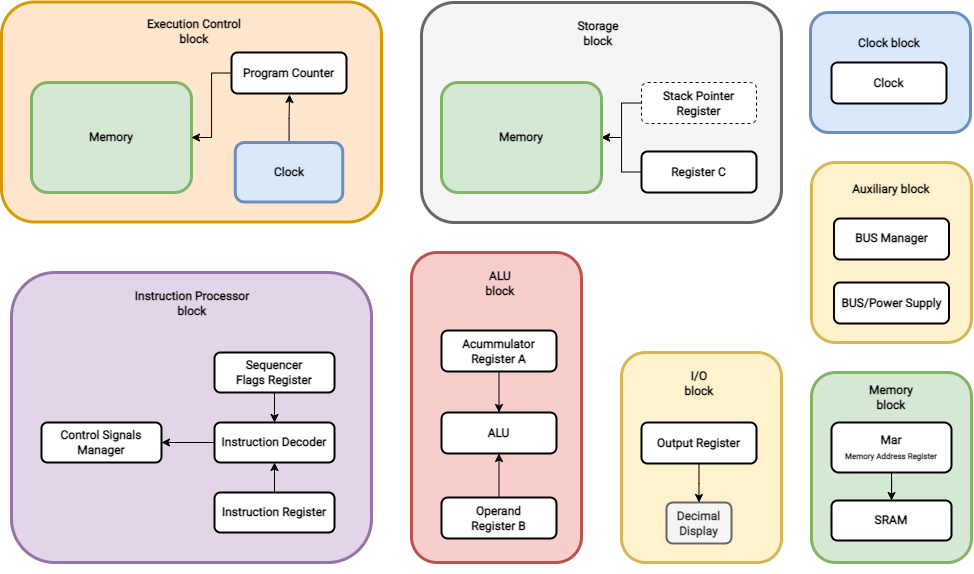

The diagram above was exported from draw.io. Its source (the exported page's mxGraphModel, read from the mxfile embedded in the PNG):
<mxGraphModel dx="1139" dy="599" grid="1" gridSize="10" guides="1" tooltips="1" connect="1" arrows="1" fold="1" page="1" pageScale="1" pageWidth="1169" pageHeight="827" math="0" shadow="0">
  <root>
    <mxCell id="WIyWlLk6GJQsqaUBKTNV-0" />
    <mxCell id="WIyWlLk6GJQsqaUBKTNV-1" parent="WIyWlLk6GJQsqaUBKTNV-0" />
    <mxCell id="zYPDrFBqco1LPfhH1ZoV-26" value="" style="group;strokeWidth=3;" parent="WIyWlLk6GJQsqaUBKTNV-1" vertex="1" connectable="0">
      <mxGeometry x="500" y="350" width="170" height="300" as="geometry" />
    </mxCell>
    <mxCell id="zYPDrFBqco1LPfhH1ZoV-22" value="" style="rounded=1;whiteSpace=wrap;html=1;fontFamily=Roboto;fontSource=https%3A%2F%2Ffonts.googleapis.com%2Fcss%3Ffamily%3DRoboto;strokeWidth=3;fillColor=#f8cecc;strokeColor=#b85450;" parent="zYPDrFBqco1LPfhH1ZoV-26" vertex="1">
      <mxGeometry y="-10" width="170" height="310" as="geometry" />
    </mxCell>
    <mxCell id="zYPDrFBqco1LPfhH1ZoV-19" value="Operand&lt;br&gt;Register B" style="rounded=1;whiteSpace=wrap;html=1;fontSize=12;glass=0;strokeWidth=2;shadow=0;fontFamily=Roboto;fontStyle=1;fontSource=https%3A%2F%2Ffonts.googleapis.com%2Fcss%3Ffamily%3DRoboto;" parent="zYPDrFBqco1LPfhH1ZoV-26" vertex="1">
      <mxGeometry x="30" y="235" width="115" height="41" as="geometry" />
    </mxCell>
    <mxCell id="zYPDrFBqco1LPfhH1ZoV-20" value="Acummulator&lt;br&gt;Register A" style="rounded=1;whiteSpace=wrap;html=1;fontSize=12;glass=0;strokeWidth=2;shadow=0;fontFamily=Roboto;fontStyle=1;fontSource=https%3A%2F%2Ffonts.googleapis.com%2Fcss%3Ffamily%3DRoboto;" parent="zYPDrFBqco1LPfhH1ZoV-26" vertex="1">
      <mxGeometry x="30" y="68" width="115" height="41" as="geometry" />
    </mxCell>
    <mxCell id="zYPDrFBqco1LPfhH1ZoV-21" value="ALU" style="rounded=1;whiteSpace=wrap;html=1;fontSize=12;glass=0;strokeWidth=2;shadow=0;fontFamily=Roboto;fontStyle=1;fontSource=https%3A%2F%2Ffonts.googleapis.com%2Fcss%3Ffamily%3DRoboto;" parent="zYPDrFBqco1LPfhH1ZoV-26" vertex="1">
      <mxGeometry x="30" y="150" width="115" height="41" as="geometry" />
    </mxCell>
    <mxCell id="zYPDrFBqco1LPfhH1ZoV-24" value="" style="edgeStyle=orthogonalEdgeStyle;rounded=0;orthogonalLoop=1;jettySize=auto;html=1;fontFamily=Roboto;fontSource=https%3A%2F%2Ffonts.googleapis.com%2Fcss%3Ffamily%3DRoboto;" parent="zYPDrFBqco1LPfhH1ZoV-26" source="zYPDrFBqco1LPfhH1ZoV-19" target="zYPDrFBqco1LPfhH1ZoV-21" edge="1">
      <mxGeometry relative="1" as="geometry" />
    </mxCell>
    <mxCell id="zYPDrFBqco1LPfhH1ZoV-23" value="" style="edgeStyle=orthogonalEdgeStyle;rounded=0;orthogonalLoop=1;jettySize=auto;html=1;fontFamily=Roboto;fontSource=https%3A%2F%2Ffonts.googleapis.com%2Fcss%3Ffamily%3DRoboto;" parent="zYPDrFBqco1LPfhH1ZoV-26" source="zYPDrFBqco1LPfhH1ZoV-20" target="zYPDrFBqco1LPfhH1ZoV-21" edge="1">
      <mxGeometry relative="1" as="geometry" />
    </mxCell>
    <mxCell id="zYPDrFBqco1LPfhH1ZoV-25" value="ALU&lt;br&gt;block" style="text;html=1;strokeColor=none;fillColor=none;align=center;verticalAlign=middle;whiteSpace=wrap;rounded=0;fontFamily=Roboto;fontSource=https%3A%2F%2Ffonts.googleapis.com%2Fcss%3Ffamily%3DRoboto;fontStyle=1" parent="zYPDrFBqco1LPfhH1ZoV-26" vertex="1">
      <mxGeometry x="59" y="6" width="60" height="30" as="geometry" />
    </mxCell>
    <mxCell id="zYPDrFBqco1LPfhH1ZoV-61" value="" style="group" parent="WIyWlLk6GJQsqaUBKTNV-1" vertex="1" connectable="0">
      <mxGeometry x="100" y="370" width="360" height="280" as="geometry" />
    </mxCell>
    <mxCell id="zYPDrFBqco1LPfhH1ZoV-50" value="" style="rounded=1;whiteSpace=wrap;html=1;fontFamily=Roboto;fontSource=https%3A%2F%2Ffonts.googleapis.com%2Fcss%3Ffamily%3DRoboto;strokeWidth=3;fillColor=#e1d5e7;strokeColor=#9673a6;" parent="zYPDrFBqco1LPfhH1ZoV-61" vertex="1">
      <mxGeometry y="-10" width="360" height="290" as="geometry" />
    </mxCell>
    <mxCell id="zYPDrFBqco1LPfhH1ZoV-40" value="Control Signals Manager" style="rounded=1;whiteSpace=wrap;html=1;fontSize=12;glass=0;strokeWidth=2;shadow=0;fontFamily=Roboto;fontStyle=1;fontSource=https%3A%2F%2Ffonts.googleapis.com%2Fcss%3Ffamily%3DRoboto;" parent="zYPDrFBqco1LPfhH1ZoV-61" vertex="1">
      <mxGeometry x="30" y="140" width="120" height="40" as="geometry" />
    </mxCell>
    <mxCell id="zYPDrFBqco1LPfhH1ZoV-41" value="Sequencer&lt;br&gt;Flags Register" style="rounded=1;whiteSpace=wrap;html=1;fontSize=12;glass=0;strokeWidth=2;shadow=0;fontFamily=Roboto;fontStyle=1;fontSource=https%3A%2F%2Ffonts.googleapis.com%2Fcss%3Ffamily%3DRoboto;" parent="zYPDrFBqco1LPfhH1ZoV-61" vertex="1">
      <mxGeometry x="203" y="70" width="120" height="40" as="geometry" />
    </mxCell>
    <mxCell id="zYPDrFBqco1LPfhH1ZoV-49" value="" style="edgeStyle=orthogonalEdgeStyle;rounded=0;orthogonalLoop=1;jettySize=auto;html=1;fontFamily=Roboto;fontSource=https%3A%2F%2Ffonts.googleapis.com%2Fcss%3Ffamily%3DRoboto;" parent="zYPDrFBqco1LPfhH1ZoV-61" source="zYPDrFBqco1LPfhH1ZoV-42" target="zYPDrFBqco1LPfhH1ZoV-40" edge="1">
      <mxGeometry relative="1" as="geometry" />
    </mxCell>
    <mxCell id="zYPDrFBqco1LPfhH1ZoV-42" value="Instruction Decoder" style="rounded=1;whiteSpace=wrap;html=1;fontSize=12;glass=0;strokeWidth=2;shadow=0;fontFamily=Roboto;fontStyle=1;fontSource=https%3A%2F%2Ffonts.googleapis.com%2Fcss%3Ffamily%3DRoboto;" parent="zYPDrFBqco1LPfhH1ZoV-61" vertex="1">
      <mxGeometry x="203" y="140" width="120" height="40" as="geometry" />
    </mxCell>
    <mxCell id="zYPDrFBqco1LPfhH1ZoV-46" value="" style="edgeStyle=orthogonalEdgeStyle;rounded=0;orthogonalLoop=1;jettySize=auto;html=1;fontFamily=Roboto;fontSource=https%3A%2F%2Ffonts.googleapis.com%2Fcss%3Ffamily%3DRoboto;entryX=0.5;entryY=0;entryDx=0;entryDy=0;" parent="zYPDrFBqco1LPfhH1ZoV-61" source="zYPDrFBqco1LPfhH1ZoV-41" target="zYPDrFBqco1LPfhH1ZoV-42" edge="1">
      <mxGeometry relative="1" as="geometry" />
    </mxCell>
    <mxCell id="zYPDrFBqco1LPfhH1ZoV-44" value="" style="edgeStyle=orthogonalEdgeStyle;rounded=0;orthogonalLoop=1;jettySize=auto;html=1;fontFamily=Roboto;fontSource=https%3A%2F%2Ffonts.googleapis.com%2Fcss%3Ffamily%3DRoboto;" parent="zYPDrFBqco1LPfhH1ZoV-61" source="zYPDrFBqco1LPfhH1ZoV-43" target="zYPDrFBqco1LPfhH1ZoV-42" edge="1">
      <mxGeometry relative="1" as="geometry" />
    </mxCell>
    <mxCell id="zYPDrFBqco1LPfhH1ZoV-43" value="Instruction Register" style="rounded=1;whiteSpace=wrap;html=1;fontSize=12;glass=0;strokeWidth=2;shadow=0;fontFamily=Roboto;fontStyle=1;fontSource=https%3A%2F%2Ffonts.googleapis.com%2Fcss%3Ffamily%3DRoboto;" parent="zYPDrFBqco1LPfhH1ZoV-61" vertex="1">
      <mxGeometry x="203" y="210" width="120" height="40" as="geometry" />
    </mxCell>
    <mxCell id="zYPDrFBqco1LPfhH1ZoV-51" value="Instruction Processor block" style="text;html=1;strokeColor=none;fillColor=none;align=center;verticalAlign=middle;whiteSpace=wrap;rounded=0;fontFamily=Roboto;fontSource=https%3A%2F%2Ffonts.googleapis.com%2Fcss%3Ffamily%3DRoboto;fontStyle=1" parent="zYPDrFBqco1LPfhH1ZoV-61" vertex="1">
      <mxGeometry x="111" y="6" width="140" height="30" as="geometry" />
    </mxCell>
    <mxCell id="zYPDrFBqco1LPfhH1ZoV-47" value="" style="group" parent="WIyWlLk6GJQsqaUBKTNV-1" vertex="1" connectable="0">
      <mxGeometry x="710" y="450" width="160" height="200" as="geometry" />
    </mxCell>
    <mxCell id="zYPDrFBqco1LPfhH1ZoV-29" value="" style="rounded=1;whiteSpace=wrap;html=1;fontFamily=Roboto;fontSource=https%3A%2F%2Ffonts.googleapis.com%2Fcss%3Ffamily%3DRoboto;fillColor=#fff2cc;strokeColor=#d6b656;strokeWidth=3;" parent="zYPDrFBqco1LPfhH1ZoV-47" vertex="1">
      <mxGeometry y="-10" width="160" height="210" as="geometry" />
    </mxCell>
    <mxCell id="zYPDrFBqco1LPfhH1ZoV-27" value="Output Register" style="rounded=1;whiteSpace=wrap;html=1;fontSize=12;glass=0;strokeWidth=2;shadow=0;fontFamily=Roboto;fontStyle=1;fontSource=https%3A%2F%2Ffonts.googleapis.com%2Fcss%3Ffamily%3DRoboto;" parent="zYPDrFBqco1LPfhH1ZoV-47" vertex="1">
      <mxGeometry x="20" y="60" width="115" height="41" as="geometry" />
    </mxCell>
    <mxCell id="zYPDrFBqco1LPfhH1ZoV-28" value="Decimal Display" style="rounded=1;whiteSpace=wrap;html=1;fontSize=12;glass=0;strokeWidth=2;shadow=0;fontFamily=Roboto;fontStyle=1;fontSource=https%3A%2F%2Ffonts.googleapis.com%2Fcss%3Ffamily%3DRoboto;fillColor=#f5f5f5;fontColor=#333333;strokeColor=#666666;" parent="zYPDrFBqco1LPfhH1ZoV-47" vertex="1">
      <mxGeometry x="45" y="140" width="65" height="41" as="geometry" />
    </mxCell>
    <mxCell id="zYPDrFBqco1LPfhH1ZoV-39" value="" style="edgeStyle=orthogonalEdgeStyle;rounded=0;orthogonalLoop=1;jettySize=auto;html=1;fontFamily=Roboto;fontSource=https%3A%2F%2Ffonts.googleapis.com%2Fcss%3Ffamily%3DRoboto;" parent="zYPDrFBqco1LPfhH1ZoV-47" source="zYPDrFBqco1LPfhH1ZoV-27" target="zYPDrFBqco1LPfhH1ZoV-28" edge="1">
      <mxGeometry relative="1" as="geometry" />
    </mxCell>
    <mxCell id="zYPDrFBqco1LPfhH1ZoV-38" value="I/O&lt;br&gt;block" style="text;html=1;strokeColor=none;fillColor=none;align=center;verticalAlign=middle;whiteSpace=wrap;rounded=0;fontFamily=Roboto;fontSource=https%3A%2F%2Ffonts.googleapis.com%2Fcss%3Ffamily%3DRoboto;fontStyle=1" parent="zYPDrFBqco1LPfhH1ZoV-47" vertex="1">
      <mxGeometry x="47.5" y="6" width="60" height="30" as="geometry" />
    </mxCell>
    <mxCell id="0_7IDqdicIsiFe5hwPih-0" value="" style="group;strokeWidth=3;" parent="WIyWlLk6GJQsqaUBKTNV-1" vertex="1" connectable="0">
      <mxGeometry x="900" y="430" width="160" height="230" as="geometry" />
    </mxCell>
    <mxCell id="0_7IDqdicIsiFe5hwPih-1" value="" style="edgeStyle=orthogonalEdgeStyle;rounded=0;orthogonalLoop=1;jettySize=auto;html=1;startArrow=oval;fillColor=#d5e8d4;strokeColor=#82b366;entryX=0.5;entryY=0;entryDx=0;entryDy=0;strokeWidth=3;endArrow=block;endFill=1;startFill=1;" parent="0_7IDqdicIsiFe5hwPih-0" target="0_7IDqdicIsiFe5hwPih-5" edge="1">
      <mxGeometry relative="1" as="geometry">
        <mxPoint x="80" y="70" as="sourcePoint" />
        <mxPoint x="79.6544827586207" y="107.99999999999989" as="targetPoint" />
        <Array as="points" />
      </mxGeometry>
    </mxCell>
    <mxCell id="0_7IDqdicIsiFe5hwPih-2" value="Memory&lt;br&gt;Address" style="edgeLabel;html=1;align=center;verticalAlign=middle;resizable=0;points=[];fontSize=8;fontFamily=Roboto;fontSource=https%3A%2F%2Ffonts.googleapis.com%2Fcss%3Ffamily%3DRoboto;" parent="0_7IDqdicIsiFe5hwPih-1" vertex="1" connectable="0">
      <mxGeometry x="-0.4408" y="-7" relative="1" as="geometry">
        <mxPoint x="39" y="9" as="offset" />
      </mxGeometry>
    </mxCell>
    <mxCell id="0_7IDqdicIsiFe5hwPih-3" value="" style="rounded=1;whiteSpace=wrap;html=1;fillColor=#d5e8d4;strokeColor=#82b366;strokeWidth=3;" parent="0_7IDqdicIsiFe5hwPih-0" vertex="1">
      <mxGeometry y="30" width="160" height="190" as="geometry" />
    </mxCell>
    <mxCell id="0_7IDqdicIsiFe5hwPih-4" value="Mar&lt;br&gt;&lt;font style=&quot;font-size: 8px&quot;&gt;Memory Address Register&lt;/font&gt;" style="rounded=1;whiteSpace=wrap;fontSize=12;glass=0;strokeWidth=2;shadow=0;fontFamily=Roboto;html=1;fontStyle=1;fontSource=https%3A%2F%2Ffonts.googleapis.com%2Fcss%3Ffamily%3DRoboto;" parent="0_7IDqdicIsiFe5hwPih-0" vertex="1">
      <mxGeometry x="20" y="80" width="120" height="50" as="geometry" />
    </mxCell>
    <mxCell id="0_7IDqdicIsiFe5hwPih-5" value="SRAM" style="rounded=1;whiteSpace=wrap;html=1;fontSize=12;glass=0;strokeWidth=2;shadow=0;fontFamily=Roboto;fontStyle=1;fontSource=https%3A%2F%2Ffonts.googleapis.com%2Fcss%3Ffamily%3DRoboto;" parent="0_7IDqdicIsiFe5hwPih-0" vertex="1">
      <mxGeometry x="20" y="158" width="120" height="40" as="geometry" />
    </mxCell>
    <mxCell id="0_7IDqdicIsiFe5hwPih-6" value="" style="edgeStyle=orthogonalEdgeStyle;rounded=0;orthogonalLoop=1;jettySize=auto;html=1;" parent="0_7IDqdicIsiFe5hwPih-0" source="0_7IDqdicIsiFe5hwPih-4" target="0_7IDqdicIsiFe5hwPih-5" edge="1">
      <mxGeometry relative="1" as="geometry" />
    </mxCell>
    <mxCell id="0_7IDqdicIsiFe5hwPih-7" value="Memory&lt;br&gt;block" style="text;html=1;strokeColor=none;fillColor=none;align=center;verticalAlign=middle;whiteSpace=wrap;rounded=0;fontFamily=Roboto;fontSource=https%3A%2F%2Ffonts.googleapis.com%2Fcss%3Ffamily%3DRoboto;fontStyle=1" parent="0_7IDqdicIsiFe5hwPih-0" vertex="1">
      <mxGeometry x="50" y="40" width="60" height="30" as="geometry" />
    </mxCell>
    <mxCell id="0_7IDqdicIsiFe5hwPih-12" value="" style="group" parent="WIyWlLk6GJQsqaUBKTNV-1" vertex="1" connectable="0">
      <mxGeometry x="90" y="89.5" width="380" height="220" as="geometry" />
    </mxCell>
    <mxCell id="zYPDrFBqco1LPfhH1ZoV-54" value="" style="rounded=1;whiteSpace=wrap;html=1;fontFamily=Roboto;fontSource=https%3A%2F%2Ffonts.googleapis.com%2Fcss%3Ffamily%3DRoboto;strokeWidth=3;fillColor=#ffe6cc;strokeColor=#d79b00;" parent="0_7IDqdicIsiFe5hwPih-12" vertex="1">
      <mxGeometry width="380" height="220" as="geometry" />
    </mxCell>
    <mxCell id="zYPDrFBqco1LPfhH1ZoV-53" value="Program Counter" style="rounded=1;whiteSpace=wrap;html=1;fontSize=12;glass=0;strokeWidth=2;shadow=0;fontFamily=Roboto;fontStyle=1;fontSource=https%3A%2F%2Ffonts.googleapis.com%2Fcss%3Ffamily%3DRoboto;" parent="0_7IDqdicIsiFe5hwPih-12" vertex="1">
      <mxGeometry x="230" y="50.5" width="115" height="41" as="geometry" />
    </mxCell>
    <mxCell id="zYPDrFBqco1LPfhH1ZoV-55" value="Execution Control&lt;br&gt;block" style="text;html=1;strokeColor=none;fillColor=none;align=center;verticalAlign=middle;whiteSpace=wrap;rounded=0;fontFamily=Roboto;fontSource=https%3A%2F%2Ffonts.googleapis.com%2Fcss%3Ffamily%3DRoboto;fontStyle=1" parent="0_7IDqdicIsiFe5hwPih-12" vertex="1">
      <mxGeometry x="123" y="14.5" width="140" height="30" as="geometry" />
    </mxCell>
    <mxCell id="zYPDrFBqco1LPfhH1ZoV-13" value="Memory" style="rounded=1;whiteSpace=wrap;html=1;fillColor=#d5e8d4;strokeColor=#82b366;strokeWidth=3;fontFamily=Roboto;fontSource=https%3A%2F%2Ffonts.googleapis.com%2Fcss%3Ffamily%3DRoboto;fontStyle=1" parent="0_7IDqdicIsiFe5hwPih-12" vertex="1">
      <mxGeometry x="30" y="80.5" width="160" height="110" as="geometry" />
    </mxCell>
    <mxCell id="0_7IDqdicIsiFe5hwPih-10" value="" style="edgeStyle=orthogonalEdgeStyle;rounded=0;orthogonalLoop=1;jettySize=auto;html=1;fontFamily=Roboto;fontSource=https%3A%2F%2Ffonts.googleapis.com%2Fcss%3Ffamily%3DRoboto;" parent="0_7IDqdicIsiFe5hwPih-12" source="zYPDrFBqco1LPfhH1ZoV-53" target="zYPDrFBqco1LPfhH1ZoV-13" edge="1">
      <mxGeometry relative="1" as="geometry" />
    </mxCell>
    <mxCell id="aiGJo7AS_xWGP0ds3frr-21" value="" style="edgeStyle=orthogonalEdgeStyle;rounded=0;orthogonalLoop=1;jettySize=auto;html=1;" edge="1" parent="0_7IDqdicIsiFe5hwPih-12" source="aiGJo7AS_xWGP0ds3frr-13">
      <mxGeometry relative="1" as="geometry">
        <mxPoint x="288" y="92.5" as="targetPoint" />
      </mxGeometry>
    </mxCell>
    <mxCell id="aiGJo7AS_xWGP0ds3frr-13" value="Clock" style="rounded=1;whiteSpace=wrap;html=1;fontFamily=Roboto;fontSource=https%3A%2F%2Ffonts.googleapis.com%2Fcss%3Ffamily%3DRoboto;fillColor=#dae8fc;strokeColor=#6c8ebf;strokeWidth=3;fontStyle=1" vertex="1" parent="0_7IDqdicIsiFe5hwPih-12">
      <mxGeometry x="233.75" y="140.5" width="107.5" height="59.5" as="geometry" />
    </mxCell>
    <mxCell id="0_7IDqdicIsiFe5hwPih-13" value="" style="group" parent="WIyWlLk6GJQsqaUBKTNV-1" vertex="1" connectable="0">
      <mxGeometry x="510" y="100" width="360" height="210" as="geometry" />
    </mxCell>
    <mxCell id="zYPDrFBqco1LPfhH1ZoV-63" value="" style="rounded=1;whiteSpace=wrap;html=1;fontFamily=Roboto;fontSource=https%3A%2F%2Ffonts.googleapis.com%2Fcss%3Ffamily%3DRoboto;strokeWidth=3;fillColor=#f5f5f5;fontColor=#333333;strokeColor=#666666;" parent="0_7IDqdicIsiFe5hwPih-13" vertex="1">
      <mxGeometry y="-10" width="360" height="220" as="geometry" />
    </mxCell>
    <mxCell id="aiGJo7AS_xWGP0ds3frr-19" value="" style="edgeStyle=orthogonalEdgeStyle;rounded=0;orthogonalLoop=1;jettySize=auto;html=1;" edge="1" parent="0_7IDqdicIsiFe5hwPih-13" source="zYPDrFBqco1LPfhH1ZoV-58" target="0_7IDqdicIsiFe5hwPih-11">
      <mxGeometry relative="1" as="geometry" />
    </mxCell>
    <mxCell id="zYPDrFBqco1LPfhH1ZoV-58" value="Register C" style="rounded=1;whiteSpace=wrap;html=1;fontSize=12;glass=0;strokeWidth=2;shadow=0;fontFamily=Roboto;fontStyle=1;fontSource=https%3A%2F%2Ffonts.googleapis.com%2Fcss%3Ffamily%3DRoboto;" parent="0_7IDqdicIsiFe5hwPih-13" vertex="1">
      <mxGeometry x="220" y="139" width="115" height="41" as="geometry" />
    </mxCell>
    <mxCell id="aiGJo7AS_xWGP0ds3frr-20" value="" style="edgeStyle=orthogonalEdgeStyle;rounded=0;orthogonalLoop=1;jettySize=auto;html=1;" edge="1" parent="0_7IDqdicIsiFe5hwPih-13" source="zYPDrFBqco1LPfhH1ZoV-59" target="0_7IDqdicIsiFe5hwPih-11">
      <mxGeometry relative="1" as="geometry" />
    </mxCell>
    <mxCell id="zYPDrFBqco1LPfhH1ZoV-59" value="Stack Pointer Register" style="rounded=1;whiteSpace=wrap;html=1;fontSize=12;glass=0;strokeWidth=1;shadow=0;fontFamily=Roboto;fontStyle=1;fontSource=https%3A%2F%2Ffonts.googleapis.com%2Fcss%3Ffamily%3DRoboto;dashed=1;" parent="0_7IDqdicIsiFe5hwPih-13" vertex="1">
      <mxGeometry x="220" y="70" width="115" height="41" as="geometry" />
    </mxCell>
    <mxCell id="zYPDrFBqco1LPfhH1ZoV-74" value="Storage&lt;br&gt;block" style="text;html=1;strokeColor=none;fillColor=none;align=center;verticalAlign=middle;whiteSpace=wrap;rounded=0;fontFamily=Roboto;fontSource=https%3A%2F%2Ffonts.googleapis.com%2Fcss%3Ffamily%3DRoboto;fontStyle=1" parent="0_7IDqdicIsiFe5hwPih-13" vertex="1">
      <mxGeometry x="107" y="6" width="140" height="30" as="geometry" />
    </mxCell>
    <mxCell id="0_7IDqdicIsiFe5hwPih-11" value="Memory" style="rounded=1;whiteSpace=wrap;html=1;fillColor=#d5e8d4;strokeColor=#82b366;strokeWidth=3;fontFamily=Roboto;fontSource=https%3A%2F%2Ffonts.googleapis.com%2Fcss%3Ffamily%3DRoboto;fontStyle=1" parent="0_7IDqdicIsiFe5hwPih-13" vertex="1">
      <mxGeometry x="20" y="70" width="160" height="110" as="geometry" />
    </mxCell>
    <mxCell id="zYPDrFBqco1LPfhH1ZoV-17" value="" style="rounded=1;whiteSpace=wrap;html=1;fontFamily=Roboto;fontSource=https%3A%2F%2Ffonts.googleapis.com%2Fcss%3Ffamily%3DRoboto;fillColor=#dae8fc;strokeColor=#6c8ebf;strokeWidth=3;" parent="WIyWlLk6GJQsqaUBKTNV-1" vertex="1">
      <mxGeometry x="899" y="100" width="160" height="120" as="geometry" />
    </mxCell>
    <mxCell id="zYPDrFBqco1LPfhH1ZoV-57" value="Clock block" style="text;html=1;strokeColor=none;fillColor=none;align=center;verticalAlign=middle;whiteSpace=wrap;rounded=0;fontFamily=Roboto;fontSource=https%3A%2F%2Ffonts.googleapis.com%2Fcss%3Ffamily%3DRoboto;fontStyle=1" parent="WIyWlLk6GJQsqaUBKTNV-1" vertex="1">
      <mxGeometry x="907.5" y="120.25" width="140" height="21.95121951219512" as="geometry" />
    </mxCell>
    <mxCell id="aiGJo7AS_xWGP0ds3frr-10" value="Clock" style="rounded=1;whiteSpace=wrap;html=1;fontSize=12;glass=0;strokeWidth=2;shadow=0;fontFamily=Roboto;fontStyle=1;fontSource=https%3A%2F%2Ffonts.googleapis.com%2Fcss%3Ffamily%3DRoboto;" vertex="1" parent="WIyWlLk6GJQsqaUBKTNV-1">
      <mxGeometry x="920" y="150" width="115" height="41" as="geometry" />
    </mxCell>
    <mxCell id="aiGJo7AS_xWGP0ds3frr-17" value="" style="group" vertex="1" connectable="0" parent="WIyWlLk6GJQsqaUBKTNV-1">
      <mxGeometry x="900" y="280" width="160" height="150" as="geometry" />
    </mxCell>
    <mxCell id="aiGJo7AS_xWGP0ds3frr-7" value="" style="rounded=1;whiteSpace=wrap;html=1;fontFamily=Roboto;fontSource=https%3A%2F%2Ffonts.googleapis.com%2Fcss%3Ffamily%3DRoboto;fillColor=#fff2cc;strokeColor=#d6b656;strokeWidth=3;" vertex="1" parent="aiGJo7AS_xWGP0ds3frr-17">
      <mxGeometry y="-30" width="160" height="180" as="geometry" />
    </mxCell>
    <mxCell id="aiGJo7AS_xWGP0ds3frr-11" value="BUS Manager" style="rounded=1;whiteSpace=wrap;html=1;fontSize=12;glass=0;strokeWidth=2;shadow=0;fontFamily=Roboto;fontStyle=1;fontSource=https%3A%2F%2Ffonts.googleapis.com%2Fcss%3Ffamily%3DRoboto;" vertex="1" parent="aiGJo7AS_xWGP0ds3frr-17">
      <mxGeometry x="22.5" y="26" width="115" height="41" as="geometry" />
    </mxCell>
    <mxCell id="aiGJo7AS_xWGP0ds3frr-15" value="BUS/Power Supply" style="rounded=1;whiteSpace=wrap;html=1;fontSize=12;glass=0;strokeWidth=2;shadow=0;fontFamily=Roboto;fontStyle=1;fontSource=https%3A%2F%2Ffonts.googleapis.com%2Fcss%3Ffamily%3DRoboto;" vertex="1" parent="aiGJo7AS_xWGP0ds3frr-17">
      <mxGeometry x="22.5" y="90" width="115" height="41" as="geometry" />
    </mxCell>
    <mxCell id="aiGJo7AS_xWGP0ds3frr-12" value="Auxiliary block" style="text;html=1;strokeColor=none;fillColor=none;align=center;verticalAlign=middle;whiteSpace=wrap;rounded=0;fontFamily=Roboto;fontSource=https%3A%2F%2Ffonts.googleapis.com%2Fcss%3Ffamily%3DRoboto;fontStyle=1" vertex="1" parent="aiGJo7AS_xWGP0ds3frr-17">
      <mxGeometry x="10" y="-14" width="140" height="21.95121951219512" as="geometry" />
    </mxCell>
  </root>
</mxGraphModel>